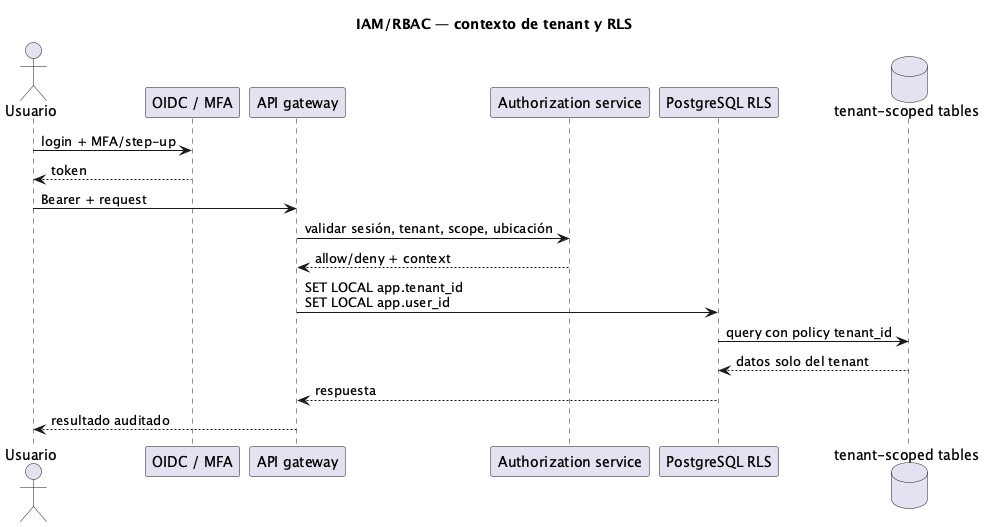

The diagram above was rendered by PlantUML. Its source (embedded in the PNG):
@startuml
!pragma layout smetana
title IAM/RBAC — contexto de tenant y RLS
actor Usuario
participant "OIDC / MFA" as IDP
participant "API gateway" as GW
participant "Authorization service" as AUTH
participant "PostgreSQL RLS" as RLS
database "tenant-scoped tables" as DB
Usuario -> IDP : login + MFA/step-up
IDP --> Usuario : token
Usuario -> GW : Bearer + request
GW -> AUTH : validar sesión, tenant, scope, ubicación
AUTH --> GW : allow/deny + context
GW -> RLS : SET LOCAL app.tenant_id\nSET LOCAL app.user_id
RLS -> DB : query con policy tenant_id
DB --> RLS : datos solo del tenant
RLS --> GW : respuesta
GW --> Usuario : resultado auditado
@enduml